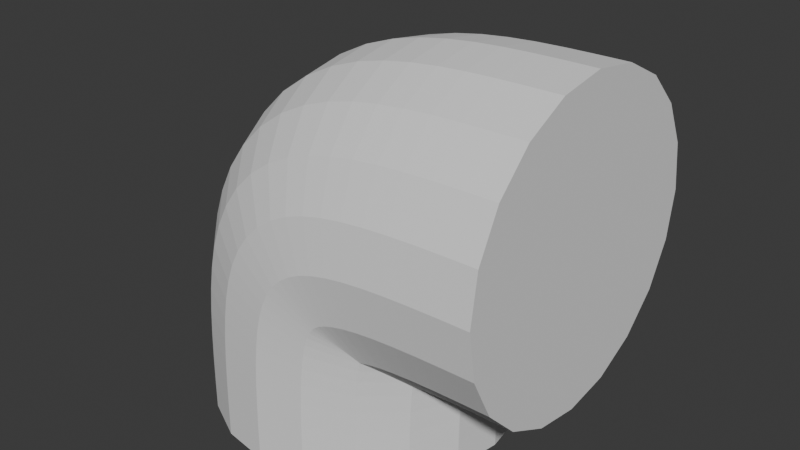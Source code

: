 # Source: elbow.blend  (saved by Blender 4.4.32; exported with 4.5.12 LTS)
import bpy
from mathutils import Matrix  # noqa: F401  (used for matrix-valued properties, if any)

bpy.ops.wm.read_factory_settings(use_empty=True)
scene = bpy.context.scene
scene.name = 'Scene'

# ---- world
world_world = bpy.data.worlds.new('World'); scene.world = world_world
world_world.use_nodes = True; world_world.node_tree.nodes.clear()
_N = world_world.node_tree.nodes; _L = world_world.node_tree.links
n0 = _N.new('ShaderNodeOutputWorld'); n0.name = 'World Output'; n0.location = (300, 300)
n1 = _N.new('ShaderNodeBackground'); n1.name = 'Background'; n1.location = (10, 300)
n1.inputs[0].default_value = (0.05088, 0.05088, 0.05088, 1.0)
_L.new(n1.outputs[0], n0.inputs[0])
n0.is_active_output = True
world_world.color = (0.05088, 0.05088, 0.05088)
world_world.sun_shadow_jitter_overblur = 0.0

# ---- meshes
me_cylinder_002 = bpy.data.meshes.new('Cylinder.002')
me_cylinder_002.from_pydata([(0.0, 0.15, -0.225), (0.04635, 0.1427, -0.225), (0.08817, 0.1214, -0.225), (0.1214, 0.08817, -0.225), (0.1427, 0.04635, -0.225), (0.15, 0.0, -0.225), (0.1427, -0.04635, -0.225), (0.1214, -0.08817, -0.225), (0.08817, -0.1214, -0.225), (0.04635, -0.1427, -0.225), (0.0, -0.15, -0.225), (-0.04635, -0.1427, -0.225), (-0.08817, -0.1214, -0.225), (-0.1214, -0.08817, -0.225), (-0.1427, -0.04635, -0.225), (-0.15, 0.0, -0.225), (-0.1427, 0.04635, -0.225), (-0.1214, 0.08817, -0.225), (-0.08817, 0.1214, -0.225), (-0.04635, 0.1427, -0.225), (0.225, 0.15, 0.0), (0.225, 0.1427, -0.04635), (0.225, 0.1214, -0.08817), (0.225, 0.08817, -0.1214), (0.225, 0.04635, -0.1427), (0.225, 0.0, -0.15), (0.225, -0.04635, -0.1427), (0.225, -0.08817, -0.1214), (0.225, -0.1214, -0.08817), (0.225, -0.1427, -0.04635), (0.225, -0.15, 0.0), (0.225, -0.1427, 0.04635), (0.225, -0.1214, 0.08817), (0.225, -0.08817, 0.1214), (0.225, -0.04635, 0.1427), (0.225, 0.0, 0.15), (0.225, 0.04635, 0.1427), (0.225, 0.08817, 0.1214), (0.225, 0.1214, 0.08817), (0.225, 0.1427, 0.04635), (0.0001077, 0.15, -0.196), (0.0005112, 0.15, -0.1697), (0.001331, 0.15, -0.1457), (0.002689, 0.15, -0.1242), (0.004704, 0.15, -0.1048), (0.007499, 0.15, -0.08762), (0.01119, 0.15, -0.07239), (0.01591, 0.15, -0.05901), (0.02176, 0.15, -0.04738), (0.02888, 0.15, -0.03738), (0.03738, 0.15, -0.02888), (0.04738, 0.15, -0.02176), (0.05901, 0.15, -0.01591), (0.07239, 0.15, -0.01119), (0.08762, 0.15, -0.007499), (0.1048, 0.15, -0.004704), (0.1242, 0.15, -0.002689), (0.1457, 0.15, -0.001331), (0.1697, 0.15, -0.0005111), (0.196, 0.15, -0.0001077), (-0.04624, 0.1427, -0.1956), (-0.04583, 0.1427, -0.1685), (-0.04497, 0.1427, -0.1435), (-0.0435, 0.1427, -0.1203), (-0.04124, 0.1427, -0.09873), (-0.03794, 0.1427, -0.07845), (-0.03325, 0.1427, -0.0592), (-0.02674, 0.1427, -0.04085), (-0.01794, 0.1427, -0.02346), (-0.006515, 0.1427, -0.007453), (0.007453, 0.1427, 0.006515), (0.02346, 0.1427, 0.01794), (0.04085, 0.1427, 0.02674), (0.0592, 0.1427, 0.03325), (0.07845, 0.1427, 0.03794), (0.09873, 0.1427, 0.04124), (0.1203, 0.1427, 0.0435), (0.1435, 0.1427, 0.04497), (0.1685, 0.1427, 0.04583), (0.1956, 0.1427, 0.04624), (-0.08806, 0.1214, -0.1952), (-0.08763, 0.1214, -0.1675), (-0.08673, 0.1214, -0.1415), (-0.08517, 0.1214, -0.1168), (-0.08269, 0.1214, -0.09321), (-0.07892, 0.1214, -0.07017), (-0.07333, 0.1214, -0.04731), (-0.06521, 0.1214, -0.02446), (-0.05375, 0.1214, -0.001869), (-0.03845, 0.1214, 0.01955), (-0.01955, 0.1214, 0.03845), (0.001869, 0.1214, 0.05375), (0.02446, 0.1214, 0.06521), (0.04731, 0.1214, 0.07333), (0.07017, 0.1214, 0.07892), (0.09321, 0.1214, 0.08269), (0.1168, 0.1214, 0.08517), (0.1415, 0.1214, 0.08673), (0.1675, 0.1214, 0.08763), (0.1952, 0.1214, 0.08806), (-0.1212, 0.08817, -0.1949), (-0.1208, 0.08817, -0.1666), (-0.1199, 0.08817, -0.1398), (-0.1182, 0.08817, -0.1141), (-0.1156, 0.08817, -0.08883), (-0.1115, 0.08817, -0.0636), (-0.1051, 0.08817, -0.03787), (-0.09574, 0.08817, -0.01145), (-0.08217, 0.08817, 0.01526), (-0.06379, 0.08817, 0.04097), (-0.04097, 0.08817, 0.06379), (-0.01526, 0.08817, 0.08217), (0.01145, 0.08817, 0.09574), (0.03787, 0.08817, 0.1051), (0.0636, 0.08817, 0.1115), (0.08883, 0.08817, 0.1156), (0.1141, 0.08817, 0.1182), (0.1398, 0.08817, 0.1199), (0.1666, 0.08817, 0.1208), (0.1949, 0.08817, 0.1212), (-0.1425, 0.04635, -0.1947), (-0.1421, 0.04635, -0.1661), (-0.1412, 0.04635, -0.1388), (-0.1395, 0.04635, -0.1123), (-0.1367, 0.04635, -0.08602), (-0.1323, 0.04635, -0.05938), (-0.1256, 0.04635, -0.03181), (-0.1153, 0.04635, -0.003101), (-0.1004, 0.04635, 0.02626), (-0.08006, 0.04635, 0.05473), (-0.05473, 0.04635, 0.08006), (-0.02626, 0.04635, 0.1004), (0.003101, 0.04635, 0.1153), (0.03181, 0.04635, 0.1256), (0.05938, 0.04635, 0.1323), (0.08602, 0.04635, 0.1367), (0.1123, 0.04635, 0.1395), (0.1388, 0.04635, 0.1412), (0.1661, 0.04635, 0.1421), (0.1947, 0.04635, 0.1425), (-0.1499, 3.405e-10, -0.1946), (-0.1494, 6.453e-10, -0.1659), (-0.1485, 9.125e-10, -0.1385), (-0.1468, 1.138e-09, -0.1117), (-0.144, 1.314e-09, -0.08505), (-0.1395, 1.429e-09, -0.05792), (-0.1326, 1.462e-09, -0.02973), (-0.1221, 1.394e-09, -0.0002238), (-0.1067, 1.208e-09, 0.03005), (-0.08566, 9.15e-10, 0.05947), (-0.05947, 5.593e-10, 0.08566), (-0.03005, 2.099e-10, 0.1067), (0.0002239, -7.52e-11, 0.1221), (0.02973, -2.708e-10, 0.1326), (0.05792, -3.797e-10, 0.1395), (0.08505, -4.174e-10, 0.144), (0.1117, -4.008e-10, 0.1468), (0.1385, -3.43e-10, 0.1485), (0.1659, -2.534e-10, 0.1494), (0.1946, -1.377e-10, 0.1499), (-0.1425, -0.04635, -0.1947), (-0.1421, -0.04635, -0.1661), (-0.1412, -0.04635, -0.1388), (-0.1395, -0.04635, -0.1123), (-0.1367, -0.04635, -0.08602), (-0.1323, -0.04635, -0.05938), (-0.1256, -0.04635, -0.03181), (-0.1153, -0.04635, -0.003101), (-0.1004, -0.04635, 0.02626), (-0.08006, -0.04635, 0.05473), (-0.05473, -0.04635, 0.08006), (-0.02626, -0.04635, 0.1004), (0.003101, -0.04635, 0.1153), (0.03181, -0.04635, 0.1256), (0.05938, -0.04635, 0.1323), (0.08602, -0.04635, 0.1367), (0.1123, -0.04635, 0.1395), (0.1388, -0.04635, 0.1412), (0.1661, -0.04635, 0.1421), (0.1947, -0.04635, 0.1425), (-0.1212, -0.08817, -0.1949), (-0.1208, -0.08817, -0.1666), (-0.1199, -0.08817, -0.1398), (-0.1182, -0.08817, -0.1141), (-0.1156, -0.08817, -0.08883), (-0.1115, -0.08817, -0.0636), (-0.1051, -0.08817, -0.03787), (-0.09574, -0.08817, -0.01145), (-0.08217, -0.08817, 0.01526), (-0.06379, -0.08817, 0.04097), (-0.04097, -0.08817, 0.06379), (-0.01526, -0.08817, 0.08217), (0.01145, -0.08817, 0.09574), (0.03787, -0.08817, 0.1051), (0.0636, -0.08817, 0.1115), (0.08883, -0.08817, 0.1156), (0.1141, -0.08817, 0.1182), (0.1398, -0.08817, 0.1199), (0.1666, -0.08817, 0.1208), (0.1949, -0.08817, 0.1212), (-0.08806, -0.1214, -0.1952), (-0.08763, -0.1214, -0.1675), (-0.08673, -0.1214, -0.1415), (-0.08517, -0.1214, -0.1168), (-0.08269, -0.1214, -0.09321), (-0.07892, -0.1214, -0.07017), (-0.07333, -0.1214, -0.04731), (-0.06521, -0.1214, -0.02446), (-0.05375, -0.1214, -0.001869), (-0.03845, -0.1214, 0.01955), (-0.01955, -0.1214, 0.03845), (0.001869, -0.1214, 0.05375), (0.02446, -0.1214, 0.06521), (0.04731, -0.1214, 0.07333), (0.07017, -0.1214, 0.07892), (0.09321, -0.1214, 0.08269), (0.1168, -0.1214, 0.08517), (0.1415, -0.1214, 0.08673), (0.1675, -0.1214, 0.08763), (0.1952, -0.1214, 0.08806), (-0.04624, -0.1427, -0.1956), (-0.04583, -0.1427, -0.1685), (-0.04497, -0.1427, -0.1435), (-0.0435, -0.1427, -0.1203), (-0.04124, -0.1427, -0.09873), (-0.03794, -0.1427, -0.07845), (-0.03325, -0.1427, -0.0592), (-0.02674, -0.1427, -0.04085), (-0.01794, -0.1427, -0.02346), (-0.006515, -0.1427, -0.007453), (0.007453, -0.1427, 0.006515), (0.02346, -0.1427, 0.01794), (0.04085, -0.1427, 0.02674), (0.0592, -0.1427, 0.03325), (0.07845, -0.1427, 0.03794), (0.09873, -0.1427, 0.04124), (0.1203, -0.1427, 0.0435), (0.1435, -0.1427, 0.04497), (0.1685, -0.1427, 0.04583), (0.1956, -0.1427, 0.04624), (0.0001077, -0.15, -0.196), (0.0005112, -0.15, -0.1697), (0.001331, -0.15, -0.1457), (0.002689, -0.15, -0.1242), (0.004704, -0.15, -0.1048), (0.007499, -0.15, -0.08762), (0.01119, -0.15, -0.07239), (0.01591, -0.15, -0.05901), (0.02176, -0.15, -0.04738), (0.02888, -0.15, -0.03738), (0.03738, -0.15, -0.02888), (0.04738, -0.15, -0.02176), (0.05901, -0.15, -0.01591), (0.07239, -0.15, -0.01119), (0.08762, -0.15, -0.007499), (0.1048, -0.15, -0.004704), (0.1242, -0.15, -0.002689), (0.1457, -0.15, -0.001331), (0.1697, -0.15, -0.0005111), (0.196, -0.15, -0.0001076), (0.04646, -0.1427, -0.1965), (0.04685, -0.1427, -0.1708), (0.04763, -0.1427, -0.148), (0.04888, -0.1427, -0.128), (0.05065, -0.1427, -0.111), (0.05293, -0.1427, -0.0968), (0.05563, -0.1427, -0.08557), (0.05855, -0.1427, -0.07718), (0.06146, -0.1427, -0.07131), (0.06428, -0.1427, -0.06731), (0.06731, -0.1427, -0.06428), (0.07131, -0.1427, -0.06146), (0.07718, -0.1427, -0.05855), (0.08557, -0.1427, -0.05563), (0.0968, -0.1427, -0.05293), (0.111, -0.1427, -0.05065), (0.128, -0.1427, -0.04888), (0.148, -0.1427, -0.04763), (0.1708, -0.1427, -0.04685), (0.1965, -0.1427, -0.04646), (0.08827, -0.1214, -0.1969), (0.08865, -0.1214, -0.1718), (0.0894, -0.1214, -0.15), (0.09055, -0.1214, -0.1315), (0.0921, -0.1214, -0.1165), (0.09392, -0.1214, -0.1051), (0.09572, -0.1214, -0.09746), (0.09702, -0.1214, -0.09357), (0.09727, -0.1214, -0.0929), (0.09621, -0.1214, -0.09431), (0.09431, -0.1214, -0.09621), (0.0929, -0.1214, -0.09727), (0.09357, -0.1214, -0.09702), (0.09746, -0.1214, -0.09572), (0.1051, -0.1214, -0.09392), (0.1165, -0.1214, -0.0921), (0.1315, -0.1214, -0.09055), (0.15, -0.1214, -0.08939), (0.1718, -0.1214, -0.08865), (0.1969, -0.1214, -0.08827), (0.1215, -0.08817, -0.1972), (0.1218, -0.08817, -0.1727), (0.1225, -0.08817, -0.1516), (0.1236, -0.08817, -0.1343), (0.125, -0.08817, -0.1209), (0.1264, -0.08817, -0.1117), (0.1275, -0.08817, -0.1069), (0.1276, -0.08817, -0.1066), (0.1257, -0.08817, -0.11), (0.1215, -0.08817, -0.1157), (0.1157, -0.08817, -0.1215), (0.11, -0.08817, -0.1257), (0.1066, -0.08817, -0.1276), (0.1069, -0.08817, -0.1275), (0.1117, -0.08817, -0.1264), (0.1209, -0.08817, -0.125), (0.1343, -0.08817, -0.1236), (0.1516, -0.08817, -0.1225), (0.1727, -0.08817, -0.1218), (0.1972, -0.08817, -0.1215), (0.1428, -0.04635, -0.1974), (0.1431, -0.04635, -0.1732), (0.1438, -0.04635, -0.1527), (0.1449, -0.04635, -0.1361), (0.1461, -0.04635, -0.1237), (0.1473, -0.04635, -0.1159), (0.148, -0.04635, -0.113), (0.1472, -0.04635, -0.1149), (0.1439, -0.04635, -0.121), (0.1378, -0.04635, -0.1295), (0.1295, -0.04635, -0.1378), (0.121, -0.04635, -0.1439), (0.1149, -0.04635, -0.1472), (0.113, -0.04635, -0.148), (0.1159, -0.04635, -0.1473), (0.1237, -0.04635, -0.1461), (0.1361, -0.04635, -0.1449), (0.1527, -0.04635, -0.1438), (0.1732, -0.04635, -0.1431), (0.1974, -0.04635, -0.1428), (0.1501, 3.585e-12, -0.1975), (0.1505, -2.162e-11, -0.1734), (0.1512, -6.913e-11, -0.153), (0.1522, -1.301e-10, -0.1367), (0.1534, -1.92e-10, -0.1246), (0.1545, -2.372e-10, -0.1173), (0.155, -2.427e-10, -0.115), (0.1539, -1.822e-10, -0.1178), (0.1502, -3.585e-11, -0.1248), (0.1434, 1.918e-10, -0.1342), (0.1342, 4.601e-10, -0.1434), (0.1248, 7.053e-10, -0.1502), (0.1178, 8.74e-10, -0.1539), (0.115, 9.457e-10, -0.155), (0.1173, 9.28e-10, -0.1545), (0.1246, 8.413e-10, -0.1534), (0.1367, 7.071e-10, -0.1522), (0.153, 5.434e-10, -0.1512), (0.1734, 3.643e-10, -0.1505), (0.1975, 1.802e-10, -0.1501), (0.1428, 0.04635, -0.1974), (0.1431, 0.04635, -0.1732), (0.1438, 0.04635, -0.1527), (0.1449, 0.04635, -0.1361), (0.1461, 0.04635, -0.1237), (0.1473, 0.04635, -0.1159), (0.148, 0.04635, -0.113), (0.1472, 0.04635, -0.1149), (0.1439, 0.04635, -0.121), (0.1378, 0.04635, -0.1295), (0.1295, 0.04635, -0.1378), (0.121, 0.04635, -0.1439), (0.1149, 0.04635, -0.1472), (0.113, 0.04635, -0.148), (0.1159, 0.04635, -0.1473), (0.1237, 0.04635, -0.1461), (0.1361, 0.04635, -0.1449), (0.1527, 0.04635, -0.1438), (0.1732, 0.04635, -0.1431), (0.1974, 0.04635, -0.1428), (0.1215, 0.08817, -0.1972), (0.1218, 0.08817, -0.1727), (0.1225, 0.08817, -0.1516), (0.1236, 0.08817, -0.1343), (0.125, 0.08817, -0.1209), (0.1264, 0.08817, -0.1117), (0.1275, 0.08817, -0.1069), (0.1276, 0.08817, -0.1066), (0.1257, 0.08817, -0.11), (0.1215, 0.08817, -0.1157), (0.1157, 0.08817, -0.1215), (0.11, 0.08817, -0.1257), (0.1066, 0.08817, -0.1276), (0.1069, 0.08817, -0.1275), (0.1117, 0.08817, -0.1264), (0.1209, 0.08817, -0.125), (0.1343, 0.08817, -0.1236), (0.1516, 0.08817, -0.1225), (0.1727, 0.08817, -0.1218), (0.1972, 0.08817, -0.1215), (0.08827, 0.1214, -0.1969), (0.08865, 0.1214, -0.1718), (0.0894, 0.1214, -0.15), (0.09055, 0.1214, -0.1315), (0.0921, 0.1214, -0.1165), (0.09392, 0.1214, -0.1051), (0.09572, 0.1214, -0.09746), (0.09702, 0.1214, -0.09357), (0.09727, 0.1214, -0.0929), (0.09621, 0.1214, -0.09431), (0.09431, 0.1214, -0.09621), (0.0929, 0.1214, -0.09727), (0.09357, 0.1214, -0.09702), (0.09746, 0.1214, -0.09572), (0.1051, 0.1214, -0.09392), (0.1165, 0.1214, -0.0921), (0.1315, 0.1214, -0.09055), (0.15, 0.1214, -0.0894), (0.1718, 0.1214, -0.08865), (0.1969, 0.1214, -0.08827), (0.1965, 0.1427, -0.04646), (0.1708, 0.1427, -0.04685), (0.148, 0.1427, -0.04763), (0.128, 0.1427, -0.04888), (0.111, 0.1427, -0.05065), (0.0968, 0.1427, -0.05293), (0.08557, 0.1427, -0.05563), (0.07718, 0.1427, -0.05855), (0.07131, 0.1427, -0.06146), (0.06731, 0.1427, -0.06428), (0.06428, 0.1427, -0.06731), (0.06146, 0.1427, -0.07131), (0.05855, 0.1427, -0.07718), (0.05563, 0.1427, -0.08557), (0.05293, 0.1427, -0.0968), (0.05065, 0.1427, -0.111), (0.04888, 0.1427, -0.128), (0.04763, 0.1427, -0.148), (0.04685, 0.1427, -0.1708), (0.04646, 0.1427, -0.1965)], [], [(21, 20, 39, 38, 37, 36, 35, 34, 33, 32, 31, 30, 29, 28, 27, 26, 25, 24, 23, 22), (22, 23, 399, 419), (21, 22, 419, 420), (23, 24, 379, 399), (24, 25, 359, 379), (25, 26, 339, 359), (26, 27, 319, 339), (27, 28, 299, 319), (28, 29, 279, 299), (29, 30, 259, 279), (30, 31, 239, 259), (31, 32, 219, 239), (32, 33, 199, 219), (33, 34, 179, 199), (34, 35, 159, 179), (35, 36, 139, 159), (36, 37, 119, 139), (37, 38, 99, 119), (38, 39, 79, 99), (39, 20, 59, 79), (20, 21, 420, 59), (79, 59, 58, 78), (78, 58, 57, 77), (77, 57, 56, 76), (76, 56, 55, 75), (75, 55, 54, 74), (74, 54, 53, 73), (73, 53, 52, 72), (72, 52, 51, 71), (71, 51, 50, 70), (70, 50, 49, 69), (69, 49, 48, 68), (68, 48, 47, 67), (67, 47, 46, 66), (66, 46, 45, 65), (65, 45, 44, 64), (64, 44, 43, 63), (63, 43, 42, 62), (62, 42, 41, 61), (61, 41, 40, 60), (60, 40, 0, 19), (99, 79, 78, 98), (98, 78, 77, 97), (97, 77, 76, 96), (96, 76, 75, 95), (95, 75, 74, 94), (94, 74, 73, 93), (93, 73, 72, 92), (92, 72, 71, 91), (91, 71, 70, 90), (90, 70, 69, 89), (89, 69, 68, 88), (88, 68, 67, 87), (87, 67, 66, 86), (86, 66, 65, 85), (85, 65, 64, 84), (84, 64, 63, 83), (83, 63, 62, 82), (82, 62, 61, 81), (81, 61, 60, 80), (80, 60, 19, 18), (119, 99, 98, 118), (118, 98, 97, 117), (117, 97, 96, 116), (116, 96, 95, 115), (115, 95, 94, 114), (114, 94, 93, 113), (113, 93, 92, 112), (112, 92, 91, 111), (111, 91, 90, 110), (110, 90, 89, 109), (109, 89, 88, 108), (108, 88, 87, 107), (107, 87, 86, 106), (106, 86, 85, 105), (105, 85, 84, 104), (104, 84, 83, 103), (103, 83, 82, 102), (102, 82, 81, 101), (101, 81, 80, 100), (100, 80, 18, 17), (139, 119, 118, 138), (138, 118, 117, 137), (137, 117, 116, 136), (136, 116, 115, 135), (135, 115, 114, 134), (134, 114, 113, 133), (133, 113, 112, 132), (132, 112, 111, 131), (131, 111, 110, 130), (130, 110, 109, 129), (129, 109, 108, 128), (128, 108, 107, 127), (127, 107, 106, 126), (126, 106, 105, 125), (125, 105, 104, 124), (124, 104, 103, 123), (123, 103, 102, 122), (122, 102, 101, 121), (121, 101, 100, 120), (120, 100, 17, 16), (159, 139, 138, 158), (158, 138, 137, 157), (157, 137, 136, 156), (156, 136, 135, 155), (155, 135, 134, 154), (154, 134, 133, 153), (153, 133, 132, 152), (152, 132, 131, 151), (151, 131, 130, 150), (150, 130, 129, 149), (149, 129, 128, 148), (148, 128, 127, 147), (147, 127, 126, 146), (146, 126, 125, 145), (145, 125, 124, 144), (144, 124, 123, 143), (143, 123, 122, 142), (142, 122, 121, 141), (141, 121, 120, 140), (140, 120, 16, 15), (179, 159, 158, 178), (178, 158, 157, 177), (177, 157, 156, 176), (176, 156, 155, 175), (175, 155, 154, 174), (174, 154, 153, 173), (173, 153, 152, 172), (172, 152, 151, 171), (171, 151, 150, 170), (170, 150, 149, 169), (169, 149, 148, 168), (168, 148, 147, 167), (167, 147, 146, 166), (166, 146, 145, 165), (165, 145, 144, 164), (164, 144, 143, 163), (163, 143, 142, 162), (162, 142, 141, 161), (161, 141, 140, 160), (160, 140, 15, 14), (199, 179, 178, 198), (198, 178, 177, 197), (197, 177, 176, 196), (196, 176, 175, 195), (195, 175, 174, 194), (194, 174, 173, 193), (193, 173, 172, 192), (192, 172, 171, 191), (191, 171, 170, 190), (190, 170, 169, 189), (189, 169, 168, 188), (188, 168, 167, 187), (187, 167, 166, 186), (186, 166, 165, 185), (185, 165, 164, 184), (184, 164, 163, 183), (183, 163, 162, 182), (182, 162, 161, 181), (181, 161, 160, 180), (180, 160, 14, 13), (219, 199, 198, 218), (218, 198, 197, 217), (217, 197, 196, 216), (216, 196, 195, 215), (215, 195, 194, 214), (214, 194, 193, 213), (213, 193, 192, 212), (212, 192, 191, 211), (211, 191, 190, 210), (210, 190, 189, 209), (209, 189, 188, 208), (208, 188, 187, 207), (207, 187, 186, 206), (206, 186, 185, 205), (205, 185, 184, 204), (204, 184, 183, 203), (203, 183, 182, 202), (202, 182, 181, 201), (201, 181, 180, 200), (200, 180, 13, 12), (239, 219, 218, 238), (238, 218, 217, 237), (237, 217, 216, 236), (236, 216, 215, 235), (235, 215, 214, 234), (234, 214, 213, 233), (233, 213, 212, 232), (232, 212, 211, 231), (231, 211, 210, 230), (230, 210, 209, 229), (229, 209, 208, 228), (228, 208, 207, 227), (227, 207, 206, 226), (226, 206, 205, 225), (225, 205, 204, 224), (224, 204, 203, 223), (223, 203, 202, 222), (222, 202, 201, 221), (221, 201, 200, 220), (220, 200, 12, 11), (259, 239, 238, 258), (258, 238, 237, 257), (257, 237, 236, 256), (256, 236, 235, 255), (255, 235, 234, 254), (254, 234, 233, 253), (253, 233, 232, 252), (252, 232, 231, 251), (251, 231, 230, 250), (250, 230, 229, 249), (249, 229, 228, 248), (248, 228, 227, 247), (247, 227, 226, 246), (246, 226, 225, 245), (245, 225, 224, 244), (244, 224, 223, 243), (243, 223, 222, 242), (242, 222, 221, 241), (241, 221, 220, 240), (240, 220, 11, 10), (279, 259, 258, 278), (278, 258, 257, 277), (277, 257, 256, 276), (276, 256, 255, 275), (275, 255, 254, 274), (274, 254, 253, 273), (273, 253, 252, 272), (272, 252, 251, 271), (271, 251, 250, 270), (270, 250, 249, 269), (269, 249, 248, 268), (268, 248, 247, 267), (267, 247, 246, 266), (266, 246, 245, 265), (265, 245, 244, 264), (264, 244, 243, 263), (263, 243, 242, 262), (262, 242, 241, 261), (261, 241, 240, 260), (260, 240, 10, 9), (299, 279, 278, 298), (298, 278, 277, 297), (297, 277, 276, 296), (296, 276, 275, 295), (295, 275, 274, 294), (294, 274, 273, 293), (293, 273, 272, 292), (292, 272, 271, 291), (291, 271, 270, 290), (290, 270, 269, 289), (289, 269, 268, 288), (288, 268, 267, 287), (287, 267, 266, 286), (286, 266, 265, 285), (285, 265, 264, 284), (284, 264, 263, 283), (283, 263, 262, 282), (282, 262, 261, 281), (281, 261, 260, 280), (280, 260, 9, 8), (319, 299, 298, 318), (318, 298, 297, 317), (317, 297, 296, 316), (316, 296, 295, 315), (315, 295, 294, 314), (314, 294, 293, 313), (313, 293, 292, 312), (312, 292, 291, 311), (311, 291, 290, 310), (310, 290, 289, 309), (309, 289, 288, 308), (308, 288, 287, 307), (307, 287, 286, 306), (306, 286, 285, 305), (305, 285, 284, 304), (304, 284, 283, 303), (303, 283, 282, 302), (302, 282, 281, 301), (301, 281, 280, 300), (300, 280, 8, 7), (339, 319, 318, 338), (338, 318, 317, 337), (337, 317, 316, 336), (336, 316, 315, 335), (335, 315, 314, 334), (334, 314, 313, 333), (333, 313, 312, 332), (332, 312, 311, 331), (331, 311, 310, 330), (330, 310, 309, 329), (329, 309, 308, 328), (328, 308, 307, 327), (327, 307, 306, 326), (326, 306, 305, 325), (325, 305, 304, 324), (324, 304, 303, 323), (323, 303, 302, 322), (322, 302, 301, 321), (321, 301, 300, 320), (320, 300, 7, 6), (359, 339, 338, 358), (358, 338, 337, 357), (357, 337, 336, 356), (356, 336, 335, 355), (355, 335, 334, 354), (354, 334, 333, 353), (353, 333, 332, 352), (352, 332, 331, 351), (351, 331, 330, 350), (350, 330, 329, 349), (349, 329, 328, 348), (348, 328, 327, 347), (347, 327, 326, 346), (346, 326, 325, 345), (345, 325, 324, 344), (344, 324, 323, 343), (343, 323, 322, 342), (342, 322, 321, 341), (341, 321, 320, 340), (340, 320, 6, 5), (379, 359, 358, 378), (378, 358, 357, 377), (377, 357, 356, 376), (376, 356, 355, 375), (375, 355, 354, 374), (374, 354, 353, 373), (373, 353, 352, 372), (372, 352, 351, 371), (371, 351, 350, 370), (370, 350, 349, 369), (369, 349, 348, 368), (368, 348, 347, 367), (367, 347, 346, 366), (366, 346, 345, 365), (365, 345, 344, 364), (364, 344, 343, 363), (363, 343, 342, 362), (362, 342, 341, 361), (361, 341, 340, 360), (360, 340, 5, 4), (399, 379, 378, 398), (398, 378, 377, 397), (397, 377, 376, 396), (396, 376, 375, 395), (395, 375, 374, 394), (394, 374, 373, 393), (393, 373, 372, 392), (392, 372, 371, 391), (391, 371, 370, 390), (390, 370, 369, 389), (389, 369, 368, 388), (388, 368, 367, 387), (387, 367, 366, 386), (386, 366, 365, 385), (385, 365, 364, 384), (384, 364, 363, 383), (383, 363, 362, 382), (382, 362, 361, 381), (381, 361, 360, 380), (380, 360, 4, 3), (419, 399, 398, 418), (418, 398, 397, 417), (417, 397, 396, 416), (416, 396, 395, 415), (415, 395, 394, 414), (414, 394, 393, 413), (413, 393, 392, 412), (412, 392, 391, 411), (411, 391, 390, 410), (410, 390, 389, 409), (409, 389, 388, 408), (408, 388, 387, 407), (407, 387, 386, 406), (406, 386, 385, 405), (405, 385, 384, 404), (404, 384, 383, 403), (403, 383, 382, 402), (402, 382, 381, 401), (401, 381, 380, 400), (400, 380, 3, 2), (420, 419, 418, 421), (421, 418, 417, 422), (422, 417, 416, 423), (423, 416, 415, 424), (424, 415, 414, 425), (425, 414, 413, 426), (426, 413, 412, 427), (427, 412, 411, 428), (428, 411, 410, 429), (429, 410, 409, 430), (430, 409, 408, 431), (431, 408, 407, 432), (432, 407, 406, 433), (433, 406, 405, 434), (434, 405, 404, 435), (435, 404, 403, 436), (436, 403, 402, 437), (437, 402, 401, 438), (438, 401, 400, 439), (439, 400, 2, 1), (59, 420, 421, 58), (58, 421, 422, 57), (57, 422, 423, 56), (56, 423, 424, 55), (55, 424, 425, 54), (54, 425, 426, 53), (53, 426, 427, 52), (52, 427, 428, 51), (51, 428, 429, 50), (50, 429, 430, 49), (49, 430, 431, 48), (48, 431, 432, 47), (47, 432, 433, 46), (46, 433, 434, 45), (45, 434, 435, 44), (44, 435, 436, 43), (43, 436, 437, 42), (42, 437, 438, 41), (41, 438, 439, 40), (40, 439, 1, 0), (0, 1, 2, 3, 4, 5, 6, 7, 8, 9, 10, 11, 12, 13, 14, 15, 16, 17, 18, 19)])
_uv = me_cylinder_002.uv_layers.new(name='UVMap')
_uv.uv.foreach_set('vector', [0.95, 0.5, -1.565e-07, 0.5, 0.05, 0.5, 0.1, 0.5, 0.15, 0.5, 0.2, 0.5, 0.25, 0.5, 0.3, 0.5, 0.35, 0.5, 0.4, 0.5, 0.45, 0.5, 0.5, 0.5, 0.55, 0.5, 0.6, 0.5, 0.65, 0.5, 0.7, 0.5, 0.75, 0.5, 0.8, 0.5, 0.85, 0.5, 0.9, 0.5, 0.9, 0.5, 0.85, 0.5, 0.85, 0.5238, 0.9, 0.5238, 0.95, 0.5, 0.9, 0.5, 0.9, 0.5238, 0.95, 0.5238, 0.85, 0.5, 0.8, 0.5, 0.8, 0.5238, 0.85, 0.5238, 0.8, 0.5, 0.75, 0.5, 0.75, 0.5238, 0.8, 0.5238, 0.75, 0.5, 0.7, 0.5, 0.7, 0.5238, 0.75, 0.5238, 0.7, 0.5, 0.65, 0.5, 0.65, 0.5238, 0.7, 0.5238, 0.65, 0.5, 0.6, 0.5, 0.6, 0.5238, 0.65, 0.5238, 0.6, 0.5, 0.55, 0.5, 0.55, 0.5238, 0.6, 0.5238, 0.55, 0.5, 0.5, 0.5, 0.5, 0.5238, 0.55, 0.5238, 0.5, 0.5, 0.45, 0.5, 0.45, 0.5238, 0.5, 0.5238, 0.45, 0.5, 0.4, 0.5, 0.4, 0.5238, 0.45, 0.5238, 0.4, 0.5, 0.35, 0.5, 0.35, 0.5238, 0.4, 0.5238, 0.35, 0.5, 0.3, 0.5, 0.3, 0.5238, 0.35, 0.5238, 0.3, 0.5, 0.25, 0.5, 0.25, 0.5238, 0.3, 0.5238, 0.25, 0.5, 0.2, 0.5, 0.2, 0.5238, 0.25, 0.5238, 0.2, 0.5, 0.15, 0.5, 0.15, 0.5238, 0.2, 0.5238, 0.15, 0.5, 0.1, 0.5, 0.1, 0.5238, 0.15, 0.5238, 0.1, 0.5, 0.05, 0.5, 0.05, 0.5238, 0.1, 0.5238, 0.05, 0.5, -1.565e-07, 0.5, -1.565e-07, 0.5238, 0.05, 0.5238, 1.0, 0.5, 0.95, 0.5, 0.95, 0.5238, 1.0, 0.5238, 0.05, 0.5238, -1.565e-07, 0.5238, -1.565e-07, 0.5476, 0.05, 0.5476, 0.05, 0.5476, -1.565e-07, 0.5476, -1.565e-07, 0.5714, 0.05, 0.5714, 0.05, 0.5714, -1.565e-07, 0.5714, -1.565e-07, 0.5952, 0.05, 0.5952, 0.05, 0.5952, -1.565e-07, 0.5952, -1.565e-07, 0.619, 0.05, 0.619, 0.05, 0.619, -1.565e-07, 0.619, -1.565e-07, 0.6429, 0.05, 0.6429, 0.05, 0.6429, -1.565e-07, 0.6429, -1.565e-07, 0.6667, 0.05, 0.6667, 0.05, 0.6667, -1.565e-07, 0.6667, -1.565e-07, 0.6905, 0.05, 0.6905, 0.05, 0.6905, -1.565e-07, 0.6905, -1.565e-07, 0.7143, 0.05, 0.7143, 0.05, 0.7143, -1.565e-07, 0.7143, -1.565e-07, 0.7381, 0.05, 0.7381, 0.05, 0.7381, -1.565e-07, 0.7381, -1.565e-07, 0.7619, 0.05, 0.7619, 0.05, 0.7619, -1.565e-07, 0.7619, -1.565e-07, 0.7857, 0.05, 0.7857, 0.05, 0.7857, -1.565e-07, 0.7857, -1.565e-07, 0.8095, 0.05, 0.8095, 0.05, 0.8095, -1.565e-07, 0.8095, -1.565e-07, 0.8333, 0.05, 0.8333, 0.05, 0.8333, -1.565e-07, 0.8333, -1.565e-07, 0.8571, 0.05, 0.8571, 0.05, 0.8571, -1.565e-07, 0.8571, -1.565e-07, 0.881, 0.05, 0.881, 0.05, 0.881, -1.565e-07, 0.881, -1.565e-07, 0.9048, 0.05, 0.9048, 0.05, 0.9048, -1.565e-07, 0.9048, -1.565e-07, 0.9286, 0.05, 0.9286, 0.05, 0.9286, -1.565e-07, 0.9286, -1.565e-07, 0.9524, 0.05, 0.9524, 0.05, 0.9524, -1.565e-07, 0.9524, -1.565e-07, 0.9762, 0.05, 0.9762, 0.05, 0.9762, -1.565e-07, 0.9762, -1.565e-07, 1.0, 0.05, 1.0, 0.1, 0.5238, 0.05, 0.5238, 0.05, 0.5476, 0.1, 0.5476, 0.1, 0.5476, 0.05, 0.5476, 0.05, 0.5714, 0.1, 0.5714, 0.1, 0.5714, 0.05, 0.5714, 0.05, 0.5952, 0.1, 0.5952, 0.1, 0.5952, 0.05, 0.5952, 0.05, 0.619, 0.1, 0.619, 0.1, 0.619, 0.05, 0.619, 0.05, 0.6429, 0.1, 0.6429, 0.1, 0.6429, 0.05, 0.6429, 0.05, 0.6667, 0.1, 0.6667, 0.1, 0.6667, 0.05, 0.6667, 0.05, 0.6905, 0.1, 0.6905, 0.1, 0.6905, 0.05, 0.6905, 0.05, 0.7143, 0.1, 0.7143, 0.1, 0.7143, 0.05, 0.7143, 0.05, 0.7381, 0.1, 0.7381, 0.1, 0.7381, 0.05, 0.7381, 0.05, 0.7619, 0.1, 0.7619, 0.1, 0.7619, 0.05, 0.7619, 0.05, 0.7857, 0.1, 0.7857, 0.1, 0.7857, 0.05, 0.7857, 0.05, 0.8095, 0.1, 0.8095, 0.1, 0.8095, 0.05, 0.8095, 0.05, 0.8333, 0.1, 0.8333, 0.1, 0.8333, 0.05, 0.8333, 0.05, 0.8571, 0.1, 0.8571, 0.1, 0.8571, 0.05, 0.8571, 0.05, 0.881, 0.1, 0.881, 0.1, 0.881, 0.05, 0.881, 0.05, 0.9048, 0.1, 0.9048, 0.1, 0.9048, 0.05, 0.9048, 0.05, 0.9286, 0.1, 0.9286, 0.1, 0.9286, 0.05, 0.9286, 0.05, 0.9524, 0.1, 0.9524, 0.1, 0.9524, 0.05, 0.9524, 0.05, 0.9762, 0.1, 0.9762, 0.1, 0.9762, 0.05, 0.9762, 0.05, 1.0, 0.1, 1.0, 0.15, 0.5238, 0.1, 0.5238, 0.1, 0.5476, 0.15, 0.5476, 0.15, 0.5476, 0.1, 0.5476, 0.1, 0.5714, 0.15, 0.5714, 0.15, 0.5714, 0.1, 0.5714, 0.1, 0.5952, 0.15, 0.5952, 0.15, 0.5952, 0.1, 0.5952, 0.1, 0.619, 0.15, 0.619, 0.15, 0.619, 0.1, 0.619, 0.1, 0.6429, 0.15, 0.6429, 0.15, 0.6429, 0.1, 0.6429, 0.1, 0.6667, 0.15, 0.6667, 0.15, 0.6667, 0.1, 0.6667, 0.1, 0.6905, 0.15, 0.6905, 0.15, 0.6905, 0.1, 0.6905, 0.1, 0.7143, 0.15, 0.7143, 0.15, 0.7143, 0.1, 0.7143, 0.1, 0.7381, 0.15, 0.7381, 0.15, 0.7381, 0.1, 0.7381, 0.1, 0.7619, 0.15, 0.7619, 0.15, 0.7619, 0.1, 0.7619, 0.1, 0.7857, 0.15, 0.7857, 0.15, 0.7857, 0.1, 0.7857, 0.1, 0.8095, 0.15, 0.8095, 0.15, 0.8095, 0.1, 0.8095, 0.1, 0.8333, 0.15, 0.8333, 0.15, 0.8333, 0.1, 0.8333, 0.1, 0.8571, 0.15, 0.8571, 0.15, 0.8571, 0.1, 0.8571, 0.1, 0.881, 0.15, 0.881, 0.15, 0.881, 0.1, 0.881, 0.1, 0.9048, 0.15, 0.9048, 0.15, 0.9048, 0.1, 0.9048, 0.1, 0.9286, 0.15, 0.9286, 0.15, 0.9286, 0.1, 0.9286, 0.1, 0.9524, 0.15, 0.9524, 0.15, 0.9524, 0.1, 0.9524, 0.1, 0.9762, 0.15, 0.9762, 0.15, 0.9762, 0.1, 0.9762, 0.1, 1.0, 0.15, 1.0, 0.2, 0.5238, 0.15, 0.5238, 0.15, 0.5476, 0.2, 0.5476, 0.2, 0.5476, 0.15, 0.5476, 0.15, 0.5714, 0.2, 0.5714, 0.2, 0.5714, 0.15, 0.5714, 0.15, 0.5952, 0.2, 0.5952, 0.2, 0.5952, 0.15, 0.5952, 0.15, 0.619, 0.2, 0.619, 0.2, 0.619, 0.15, 0.619, 0.15, 0.6429, 0.2, 0.6429, 0.2, 0.6429, 0.15, 0.6429, 0.15, 0.6667, 0.2, 0.6667, 0.2, 0.6667, 0.15, 0.6667, 0.15, 0.6905, 0.2, 0.6905, 0.2, 0.6905, 0.15, 0.6905, 0.15, 0.7143, 0.2, 0.7143, 0.2, 0.7143, 0.15, 0.7143, 0.15, 0.7381, 0.2, 0.7381, 0.2, 0.7381, 0.15, 0.7381, 0.15, 0.7619, 0.2, 0.7619, 0.2, 0.7619, 0.15, 0.7619, 0.15, 0.7857, 0.2, 0.7857, 0.2, 0.7857, 0.15, 0.7857, 0.15, 0.8095, 0.2, 0.8095, 0.2, 0.8095, 0.15, 0.8095, 0.15, 0.8333, 0.2, 0.8333, 0.2, 0.8333, 0.15, 0.8333, 0.15, 0.8571, 0.2, 0.8571, 0.2, 0.8571, 0.15, 0.8571, 0.15, 0.881, 0.2, 0.881, 0.2, 0.881, 0.15, 0.881, 0.15, 0.9048, 0.2, 0.9048, 0.2, 0.9048, 0.15, 0.9048, 0.15, 0.9286, 0.2, 0.9286, 0.2, 0.9286, 0.15, 0.9286, 0.15, 0.9524, 0.2, 0.9524, 0.2, 0.9524, 0.15, 0.9524, 0.15, 0.9762, 0.2, 0.9762, 0.2, 0.9762, 0.15, 0.9762, 0.15, 1.0, 0.2, 1.0, 0.25, 0.5238, 0.2, 0.5238, 0.2, 0.5476, 0.25, 0.5476, 0.25, 0.5476, 0.2, 0.5476, 0.2, 0.5714, 0.25, 0.5714, 0.25, 0.5714, 0.2, 0.5714, 0.2, 0.5952, 0.25, 0.5952, 0.25, 0.5952, 0.2, 0.5952, 0.2, 0.619, 0.25, 0.619, 0.25, 0.619, 0.2, 0.619, 0.2, 0.6429, 0.25, 0.6429, 0.25, 0.6429, 0.2, 0.6429, 0.2, 0.6667, 0.25, 0.6667, 0.25, 0.6667, 0.2, 0.6667, 0.2, 0.6905, 0.25, 0.6905, 0.25, 0.6905, 0.2, 0.6905, 0.2, 0.7143, 0.25, 0.7143, 0.25, 0.7143, 0.2, 0.7143, 0.2, 0.7381, 0.25, 0.7381, 0.25, 0.7381, 0.2, 0.7381, 0.2, 0.7619, 0.25, 0.7619, 0.25, 0.7619, 0.2, 0.7619, 0.2, 0.7857, 0.25, 0.7857, 0.25, 0.7857, 0.2, 0.7857, 0.2, 0.8095, 0.25, 0.8095, 0.25, 0.8095, 0.2, 0.8095, 0.2, 0.8333, 0.25, 0.8333, 0.25, 0.8333, 0.2, 0.8333, 0.2, 0.8571, 0.25, 0.8571, 0.25, 0.8571, 0.2, 0.8571, 0.2, 0.881, 0.25, 0.881, 0.25, 0.881, 0.2, 0.881, 0.2, 0.9048, 0.25, 0.9048, 0.25, 0.9048, 0.2, 0.9048, 0.2, 0.9286, 0.25, 0.9286, 0.25, 0.9286, 0.2, 0.9286, 0.2, 0.9524, 0.25, 0.9524, 0.25, 0.9524, 0.2, 0.9524, 0.2, 0.9762, 0.25, 0.9762, 0.25, 0.9762, 0.2, 0.9762, 0.2, 1.0, 0.25, 1.0, 0.3, 0.5238, 0.25, 0.5238, 0.25, 0.5476, 0.3, 0.5476, 0.3, 0.5476, 0.25, 0.5476, 0.25, 0.5714, 0.3, 0.5714, 0.3, 0.5714, 0.25, 0.5714, 0.25, 0.5952, 0.3, 0.5952, 0.3, 0.5952, 0.25, 0.5952, 0.25, 0.619, 0.3, 0.619, 0.3, 0.619, 0.25, 0.619, 0.25, 0.6429, 0.3, 0.6429, 0.3, 0.6429, 0.25, 0.6429, 0.25, 0.6667, 0.3, 0.6667, 0.3, 0.6667, 0.25, 0.6667, 0.25, 0.6905, 0.3, 0.6905, 0.3, 0.6905, 0.25, 0.6905, 0.25, 0.7143, 0.3, 0.7143, 0.3, 0.7143, 0.25, 0.7143, 0.25, 0.7381, 0.3, 0.7381, 0.3, 0.7381, 0.25, 0.7381, 0.25, 0.7619, 0.3, 0.7619, 0.3, 0.7619, 0.25, 0.7619, 0.25, 0.7857, 0.3, 0.7857, 0.3, 0.7857, 0.25, 0.7857, 0.25, 0.8095, 0.3, 0.8095, 0.3, 0.8095, 0.25, 0.8095, 0.25, 0.8333, 0.3, 0.8333, 0.3, 0.8333, 0.25, 0.8333, 0.25, 0.8571, 0.3, 0.8571, 0.3, 0.8571, 0.25, 0.8571, 0.25, 0.881, 0.3, 0.881, 0.3, 0.881, 0.25, 0.881, 0.25, 0.9048, 0.3, 0.9048, 0.3, 0.9048, 0.25, 0.9048, 0.25, 0.9286, 0.3, 0.9286, 0.3, 0.9286, 0.25, 0.9286, 0.25, 0.9524, 0.3, 0.9524, 0.3, 0.9524, 0.25, 0.9524, 0.25, 0.9762, 0.3, 0.9762, 0.3, 0.9762, 0.25, 0.9762, 0.25, 1.0, 0.3, 1.0, 0.35, 0.5238, 0.3, 0.5238, 0.3, 0.5476, 0.35, 0.5476, 0.35, 0.5476, 0.3, 0.5476, 0.3, 0.5714, 0.35, 0.5714, 0.35, 0.5714, 0.3, 0.5714, 0.3, 0.5952, 0.35, 0.5952, 0.35, 0.5952, 0.3, 0.5952, 0.3, 0.619, 0.35, 0.619, 0.35, 0.619, 0.3, 0.619, 0.3, 0.6429, 0.35, 0.6429, 0.35, 0.6429, 0.3, 0.6429, 0.3, 0.6667, 0.35, 0.6667, 0.35, 0.6667, 0.3, 0.6667, 0.3, 0.6905, 0.35, 0.6905, 0.35, 0.6905, 0.3, 0.6905, 0.3, 0.7143, 0.35, 0.7143, 0.35, 0.7143, 0.3, 0.7143, 0.3, 0.7381, 0.35, 0.7381, 0.35, 0.7381, 0.3, 0.7381, 0.3, 0.7619, 0.35, 0.7619, 0.35, 0.7619, 0.3, 0.7619, 0.3, 0.7857, 0.35, 0.7857, 0.35, 0.7857, 0.3, 0.7857, 0.3, 0.8095, 0.35, 0.8095, 0.35, 0.8095, 0.3, 0.8095, 0.3, 0.8333, 0.35, 0.8333, 0.35, 0.8333, 0.3, 0.8333, 0.3, 0.8571, 0.35, 0.8571, 0.35, 0.8571, 0.3, 0.8571, 0.3, 0.881, 0.35, 0.881, 0.35, 0.881, 0.3, 0.881, 0.3, 0.9048, 0.35, 0.9048, 0.35, 0.9048, 0.3, 0.9048, 0.3, 0.9286, 0.35, 0.9286, 0.35, 0.9286, 0.3, 0.9286, 0.3, 0.9524, 0.35, 0.9524, 0.35, 0.9524, 0.3, 0.9524, 0.3, 0.9762, 0.35, 0.9762, 0.35, 0.9762, 0.3, 0.9762, 0.3, 1.0, 0.35, 1.0, 0.4, 0.5238, 0.35, 0.5238, 0.35, 0.5476, 0.4, 0.5476, 0.4, 0.5476, 0.35, 0.5476, 0.35, 0.5714, 0.4, 0.5714, 0.4, 0.5714, 0.35, 0.5714, 0.35, 0.5952, 0.4, 0.5952, 0.4, 0.5952, 0.35, 0.5952, 0.35, 0.619, 0.4, 0.619, 0.4, 0.619, 0.35, 0.619, 0.35, 0.6429, 0.4, 0.6429, 0.4, 0.6429, 0.35, 0.6429, 0.35, 0.6667, 0.4, 0.6667, 0.4, 0.6667, 0.35, 0.6667, 0.35, 0.6905, 0.4, 0.6905, 0.4, 0.6905, 0.35, 0.6905, 0.35, 0.7143, 0.4, 0.7143, 0.4, 0.7143, 0.35, 0.7143, 0.35, 0.7381, 0.4, 0.7381, 0.4, 0.7381, 0.35, 0.7381, 0.35, 0.7619, 0.4, 0.7619, 0.4, 0.7619, 0.35, 0.7619, 0.35, 0.7857, 0.4, 0.7857, 0.4, 0.7857, 0.35, 0.7857, 0.35, 0.8095, 0.4, 0.8095, 0.4, 0.8095, 0.35, 0.8095, 0.35, 0.8333, 0.4, 0.8333, 0.4, 0.8333, 0.35, 0.8333, 0.35, 0.8571, 0.4, 0.8571, 0.4, 0.8571, 0.35, 0.8571, 0.35, 0.881, 0.4, 0.881, 0.4, 0.881, 0.35, 0.881, 0.35, 0.9048, 0.4, 0.9048, 0.4, 0.9048, 0.35, 0.9048, 0.35, 0.9286, 0.4, 0.9286, 0.4, 0.9286, 0.35, 0.9286, 0.35, 0.9524, 0.4, 0.9524, 0.4, 0.9524, 0.35, 0.9524, 0.35, 0.9762, 0.4, 0.9762, 0.4, 0.9762, 0.35, 0.9762, 0.35, 1.0, 0.4, 1.0, 0.45, 0.5238, 0.4, 0.5238, 0.4, 0.5476, 0.45, 0.5476, 0.45, 0.5476, 0.4, 0.5476, 0.4, 0.5714, 0.45, 0.5714, 0.45, 0.5714, 0.4, 0.5714, 0.4, 0.5952, 0.45, 0.5952, 0.45, 0.5952, 0.4, 0.5952, 0.4, 0.619, 0.45, 0.619, 0.45, 0.619, 0.4, 0.619, 0.4, 0.6429, 0.45, 0.6429, 0.45, 0.6429, 0.4, 0.6429, 0.4, 0.6667, 0.45, 0.6667, 0.45, 0.6667, 0.4, 0.6667, 0.4, 0.6905, 0.45, 0.6905, 0.45, 0.6905, 0.4, 0.6905, 0.4, 0.7143, 0.45, 0.7143, 0.45, 0.7143, 0.4, 0.7143, 0.4, 0.7381, 0.45, 0.7381, 0.45, 0.7381, 0.4, 0.7381, 0.4, 0.7619, 0.45, 0.7619, 0.45, 0.7619, 0.4, 0.7619, 0.4, 0.7857, 0.45, 0.7857, 0.45, 0.7857, 0.4, 0.7857, 0.4, 0.8095, 0.45, 0.8095, 0.45, 0.8095, 0.4, 0.8095, 0.4, 0.8333, 0.45, 0.8333, 0.45, 0.8333, 0.4, 0.8333, 0.4, 0.8571, 0.45, 0.8571, 0.45, 0.8571, 0.4, 0.8571, 0.4, 0.881, 0.45, 0.881, 0.45, 0.881, 0.4, 0.881, 0.4, 0.9048, 0.45, 0.9048, 0.45, 0.9048, 0.4, 0.9048, 0.4, 0.9286, 0.45, 0.9286, 0.45, 0.9286, 0.4, 0.9286, 0.4, 0.9524, 0.45, 0.9524, 0.45, 0.9524, 0.4, 0.9524, 0.4, 0.9762, 0.45, 0.9762, 0.45, 0.9762, 0.4, 0.9762, 0.4, 1.0, 0.45, 1.0, 0.5, 0.5238, 0.45, 0.5238, 0.45, 0.5476, 0.5, 0.5476, 0.5, 0.5476, 0.45, 0.5476, 0.45, 0.5714, 0.5, 0.5714, 0.5, 0.5714, 0.45, 0.5714, 0.45, 0.5952, 0.5, 0.5952, 0.5, 0.5952, 0.45, 0.5952, 0.45, 0.619, 0.5, 0.619, 0.5, 0.619, 0.45, 0.619, 0.45, 0.6429, 0.5, 0.6429, 0.5, 0.6429, 0.45, 0.6429, 0.45, 0.6667, 0.5, 0.6667, 0.5, 0.6667, 0.45, 0.6667, 0.45, 0.6905, 0.5, 0.6905, 0.5, 0.6905, 0.45, 0.6905, 0.45, 0.7143, 0.5, 0.7143, 0.5, 0.7143, 0.45, 0.7143, 0.45, 0.7381, 0.5, 0.7381, 0.5, 0.7381, 0.45, 0.7381, 0.45, 0.7619, 0.5, 0.7619, 0.5, 0.7619, 0.45, 0.7619, 0.45, 0.7857, 0.5, 0.7857, 0.5, 0.7857, 0.45, 0.7857, 0.45, 0.8095, 0.5, 0.8095, 0.5, 0.8095, 0.45, 0.8095, 0.45, 0.8333, 0.5, 0.8333, 0.5, 0.8333, 0.45, 0.8333, 0.45, 0.8571, 0.5, 0.8571, 0.5, 0.8571, 0.45, 0.8571, 0.45, 0.881, 0.5, 0.881, 0.5, 0.881, 0.45, 0.881, 0.45, 0.9048, 0.5, 0.9048, 0.5, 0.9048, 0.45, 0.9048, 0.45, 0.9286, 0.5, 0.9286, 0.5, 0.9286, 0.45, 0.9286, 0.45, 0.9524, 0.5, 0.9524, 0.5, 0.9524, 0.45, 0.9524, 0.45, 0.9762, 0.5, 0.9762, 0.5, 0.9762, 0.45, 0.9762, 0.45, 1.0, 0.5, 1.0, 0.55, 0.5238, 0.5, 0.5238, 0.5, 0.5476, 0.55, 0.5476, 0.55, 0.5476, 0.5, 0.5476, 0.5, 0.5714, 0.55, 0.5714, 0.55, 0.5714, 0.5, 0.5714, 0.5, 0.5952, 0.55, 0.5952, 0.55, 0.5952, 0.5, 0.5952, 0.5, 0.619, 0.55, 0.619, 0.55, 0.619, 0.5, 0.619, 0.5, 0.6429, 0.55, 0.6429, 0.55, 0.6429, 0.5, 0.6429, 0.5, 0.6667, 0.55, 0.6667, 0.55, 0.6667, 0.5, 0.6667, 0.5, 0.6905, 0.55, 0.6905, 0.55, 0.6905, 0.5, 0.6905, 0.5, 0.7143, 0.55, 0.7143, 0.55, 0.7143, 0.5, 0.7143, 0.5, 0.7381, 0.55, 0.7381, 0.55, 0.7381, 0.5, 0.7381, 0.5, 0.7619, 0.55, 0.7619, 0.55, 0.7619, 0.5, 0.7619, 0.5, 0.7857, 0.55, 0.7857, 0.55, 0.7857, 0.5, 0.7857, 0.5, 0.8095, 0.55, 0.8095, 0.55, 0.8095, 0.5, 0.8095, 0.5, 0.8333, 0.55, 0.8333, 0.55, 0.8333, 0.5, 0.8333, 0.5, 0.8571, 0.55, 0.8571, 0.55, 0.8571, 0.5, 0.8571, 0.5, 0.881, 0.55, 0.881, 0.55, 0.881, 0.5, 0.881, 0.5, 0.9048, 0.55, 0.9048, 0.55, 0.9048, 0.5, 0.9048, 0.5, 0.9286, 0.55, 0.9286, 0.55, 0.9286, 0.5, 0.9286, 0.5, 0.9524, 0.55, 0.9524, 0.55, 0.9524, 0.5, 0.9524, 0.5, 0.9762, 0.55, 0.9762, 0.55, 0.9762, 0.5, 0.9762, 0.5, 1.0, 0.55, 1.0, 0.6, 0.5238, 0.55, 0.5238, 0.55, 0.5476, 0.6, 0.5476, 0.6, 0.5476, 0.55, 0.5476, 0.55, 0.5714, 0.6, 0.5714, 0.6, 0.5714, 0.55, 0.5714, 0.55, 0.5952, 0.6, 0.5952, 0.6, 0.5952, 0.55, 0.5952, 0.55, 0.619, 0.6, 0.619, 0.6, 0.619, 0.55, 0.619, 0.55, 0.6429, 0.6, 0.6429, 0.6, 0.6429, 0.55, 0.6429, 0.55, 0.6667, 0.6, 0.6667, 0.6, 0.6667, 0.55, 0.6667, 0.55, 0.6905, 0.6, 0.6905, 0.6, 0.6905, 0.55, 0.6905, 0.55, 0.7143, 0.6, 0.7143, 0.6, 0.7143, 0.55, 0.7143, 0.55, 0.7381, 0.6, 0.7381, 0.6, 0.7381, 0.55, 0.7381, 0.55, 0.7619, 0.6, 0.7619, 0.6, 0.7619, 0.55, 0.7619, 0.55, 0.7857, 0.6, 0.7857, 0.6, 0.7857, 0.55, 0.7857, 0.55, 0.8095, 0.6, 0.8095, 0.6, 0.8095, 0.55, 0.8095, 0.55, 0.8333, 0.6, 0.8333, 0.6, 0.8333, 0.55, 0.8333, 0.55, 0.8571, 0.6, 0.8571, 0.6, 0.8571, 0.55, 0.8571, 0.55, 0.881, 0.6, 0.881, 0.6, 0.881, 0.55, 0.881, 0.55, 0.9048, 0.6, 0.9048, 0.6, 0.9048, 0.55, 0.9048, 0.55, 0.9286, 0.6, 0.9286, 0.6, 0.9286, 0.55, 0.9286, 0.55, 0.9524, 0.6, 0.9524, 0.6, 0.9524, 0.55, 0.9524, 0.55, 0.9762, 0.6, 0.9762, 0.6, 0.9762, 0.55, 0.9762, 0.55, 1.0, 0.6, 1.0, 0.65, 0.5238, 0.6, 0.5238, 0.6, 0.5476, 0.65, 0.5476, 0.65, 0.5476, 0.6, 0.5476, 0.6, 0.5714, 0.65, 0.5714, 0.65, 0.5714, 0.6, 0.5714, 0.6, 0.5952, 0.65, 0.5952, 0.65, 0.5952, 0.6, 0.5952, 0.6, 0.619, 0.65, 0.619, 0.65, 0.619, 0.6, 0.619, 0.6, 0.6429, 0.65, 0.6429, 0.65, 0.6429, 0.6, 0.6429, 0.6, 0.6667, 0.65, 0.6667, 0.65, 0.6667, 0.6, 0.6667, 0.6, 0.6905, 0.65, 0.6905, 0.65, 0.6905, 0.6, 0.6905, 0.6, 0.7143, 0.65, 0.7143, 0.65, 0.7143, 0.6, 0.7143, 0.6, 0.7381, 0.65, 0.7381, 0.65, 0.7381, 0.6, 0.7381, 0.6, 0.7619, 0.65, 0.7619, 0.65, 0.7619, 0.6, 0.7619, 0.6, 0.7857, 0.65, 0.7857, 0.65, 0.7857, 0.6, 0.7857, 0.6, 0.8095, 0.65, 0.8095, 0.65, 0.8095, 0.6, 0.8095, 0.6, 0.8333, 0.65, 0.8333, 0.65, 0.8333, 0.6, 0.8333, 0.6, 0.8571, 0.65, 0.8571, 0.65, 0.8571, 0.6, 0.8571, 0.6, 0.881, 0.65, 0.881, 0.65, 0.881, 0.6, 0.881, 0.6, 0.9048, 0.65, 0.9048, 0.65, 0.9048, 0.6, 0.9048, 0.6, 0.9286, 0.65, 0.9286, 0.65, 0.9286, 0.6, 0.9286, 0.6, 0.9524, 0.65, 0.9524, 0.65, 0.9524, 0.6, 0.9524, 0.6, 0.9762, 0.65, 0.9762, 0.65, 0.9762, 0.6, 0.9762, 0.6, 1.0, 0.65, 1.0, 0.7, 0.5238, 0.65, 0.5238, 0.65, 0.5476, 0.7, 0.5476, 0.7, 0.5476, 0.65, 0.5476, 0.65, 0.5714, 0.7, 0.5714, 0.7, 0.5714, 0.65, 0.5714, 0.65, 0.5952, 0.7, 0.5952, 0.7, 0.5952, 0.65, 0.5952, 0.65, 0.619, 0.7, 0.619, 0.7, 0.619, 0.65, 0.619, 0.65, 0.6429, 0.7, 0.6429, 0.7, 0.6429, 0.65, 0.6429, 0.65, 0.6667, 0.7, 0.6667, 0.7, 0.6667, 0.65, 0.6667, 0.65, 0.6905, 0.7, 0.6905, 0.7, 0.6905, 0.65, 0.6905, 0.65, 0.7143, 0.7, 0.7143, 0.7, 0.7143, 0.65, 0.7143, 0.65, 0.7381, 0.7, 0.7381, 0.7, 0.7381, 0.65, 0.7381, 0.65, 0.7619, 0.7, 0.7619, 0.7, 0.7619, 0.65, 0.7619, 0.65, 0.7857, 0.7, 0.7857, 0.7, 0.7857, 0.65, 0.7857, 0.65, 0.8095, 0.7, 0.8095, 0.7, 0.8095, 0.65, 0.8095, 0.65, 0.8333, 0.7, 0.8333, 0.7, 0.8333, 0.65, 0.8333, 0.65, 0.8571, 0.7, 0.8571, 0.7, 0.8571, 0.65, 0.8571, 0.65, 0.881, 0.7, 0.881, 0.7, 0.881, 0.65, 0.881, 0.65, 0.9048, 0.7, 0.9048, 0.7, 0.9048, 0.65, 0.9048, 0.65, 0.9286, 0.7, 0.9286, 0.7, 0.9286, 0.65, 0.9286, 0.65, 0.9524, 0.7, 0.9524, 0.7, 0.9524, 0.65, 0.9524, 0.65, 0.9762, 0.7, 0.9762, 0.7, 0.9762, 0.65, 0.9762, 0.65, 1.0, 0.7, 1.0, 0.75, 0.5238, 0.7, 0.5238, 0.7, 0.5476, 0.75, 0.5476, 0.75, 0.5476, 0.7, 0.5476, 0.7, 0.5714, 0.75, 0.5714, 0.75, 0.5714, 0.7, 0.5714, 0.7, 0.5952, 0.75, 0.5952, 0.75, 0.5952, 0.7, 0.5952, 0.7, 0.619, 0.75, 0.619, 0.75, 0.619, 0.7, 0.619, 0.7, 0.6429, 0.75, 0.6429, 0.75, 0.6429, 0.7, 0.6429, 0.7, 0.6667, 0.75, 0.6667, 0.75, 0.6667, 0.7, 0.6667, 0.7, 0.6905, 0.75, 0.6905, 0.75, 0.6905, 0.7, 0.6905, 0.7, 0.7143, 0.75, 0.7143, 0.75, 0.7143, 0.7, 0.7143, 0.7, 0.7381, 0.75, 0.7381, 0.75, 0.7381, 0.7, 0.7381, 0.7, 0.7619, 0.75, 0.7619, 0.75, 0.7619, 0.7, 0.7619, 0.7, 0.7857, 0.75, 0.7857, 0.75, 0.7857, 0.7, 0.7857, 0.7, 0.8095, 0.75, 0.8095, 0.75, 0.8095, 0.7, 0.8095, 0.7, 0.8333, 0.75, 0.8333, 0.75, 0.8333, 0.7, 0.8333, 0.7, 0.8571, 0.75, 0.8571, 0.75, 0.8571, 0.7, 0.8571, 0.7, 0.881, 0.75, 0.881, 0.75, 0.881, 0.7, 0.881, 0.7, 0.9048, 0.75, 0.9048, 0.75, 0.9048, 0.7, 0.9048, 0.7, 0.9286, 0.75, 0.9286, 0.75, 0.9286, 0.7, 0.9286, 0.7, 0.9524, 0.75, 0.9524, 0.75, 0.9524, 0.7, 0.9524, 0.7, 0.9762, 0.75, 0.9762, 0.75, 0.9762, 0.7, 0.9762, 0.7, 1.0, 0.75, 1.0, 0.8, 0.5238, 0.75, 0.5238, 0.75, 0.5476, 0.8, 0.5476, 0.8, 0.5476, 0.75, 0.5476, 0.75, 0.5714, 0.8, 0.5714, 0.8, 0.5714, 0.75, 0.5714, 0.75, 0.5952, 0.8, 0.5952, 0.8, 0.5952, 0.75, 0.5952, 0.75, 0.619, 0.8, 0.619, 0.8, 0.619, 0.75, 0.619, 0.75, 0.6429, 0.8, 0.6429, 0.8, 0.6429, 0.75, 0.6429, 0.75, 0.6667, 0.8, 0.6667, 0.8, 0.6667, 0.75, 0.6667, 0.75, 0.6905, 0.8, 0.6905, 0.8, 0.6905, 0.75, 0.6905, 0.75, 0.7143, 0.8, 0.7143, 0.8, 0.7143, 0.75, 0.7143, 0.75, 0.7381, 0.8, 0.7381, 0.8, 0.7381, 0.75, 0.7381, 0.75, 0.7619, 0.8, 0.7619, 0.8, 0.7619, 0.75, 0.7619, 0.75, 0.7857, 0.8, 0.7857, 0.8, 0.7857, 0.75, 0.7857, 0.75, 0.8095, 0.8, 0.8095, 0.8, 0.8095, 0.75, 0.8095, 0.75, 0.8333, 0.8, 0.8333, 0.8, 0.8333, 0.75, 0.8333, 0.75, 0.8571, 0.8, 0.8571, 0.8, 0.8571, 0.75, 0.8571, 0.75, 0.881, 0.8, 0.881, 0.8, 0.881, 0.75, 0.881, 0.75, 0.9048, 0.8, 0.9048, 0.8, 0.9048, 0.75, 0.9048, 0.75, 0.9286, 0.8, 0.9286, 0.8, 0.9286, 0.75, 0.9286, 0.75, 0.9524, 0.8, 0.9524, 0.8, 0.9524, 0.75, 0.9524, 0.75, 0.9762, 0.8, 0.9762, 0.8, 0.9762, 0.75, 0.9762, 0.75, 1.0, 0.8, 1.0, 0.85, 0.5238, 0.8, 0.5238, 0.8, 0.5476, 0.85, 0.5476, 0.85, 0.5476, 0.8, 0.5476, 0.8, 0.5714, 0.85, 0.5714, 0.85, 0.5714, 0.8, 0.5714, 0.8, 0.5952, 0.85, 0.5952, 0.85, 0.5952, 0.8, 0.5952, 0.8, 0.619, 0.85, 0.619, 0.85, 0.619, 0.8, 0.619, 0.8, 0.6429, 0.85, 0.6429, 0.85, 0.6429, 0.8, 0.6429, 0.8, 0.6667, 0.85, 0.6667, 0.85, 0.6667, 0.8, 0.6667, 0.8, 0.6905, 0.85, 0.6905, 0.85, 0.6905, 0.8, 0.6905, 0.8, 0.7143, 0.85, 0.7143, 0.85, 0.7143, 0.8, 0.7143, 0.8, 0.7381, 0.85, 0.7381, 0.85, 0.7381, 0.8, 0.7381, 0.8, 0.7619, 0.85, 0.7619, 0.85, 0.7619, 0.8, 0.7619, 0.8, 0.7857, 0.85, 0.7857, 0.85, 0.7857, 0.8, 0.7857, 0.8, 0.8095, 0.85, 0.8095, 0.85, 0.8095, 0.8, 0.8095, 0.8, 0.8333, 0.85, 0.8333, 0.85, 0.8333, 0.8, 0.8333, 0.8, 0.8571, 0.85, 0.8571, 0.85, 0.8571, 0.8, 0.8571, 0.8, 0.881, 0.85, 0.881, 0.85, 0.881, 0.8, 0.881, 0.8, 0.9048, 0.85, 0.9048, 0.85, 0.9048, 0.8, 0.9048, 0.8, 0.9286, 0.85, 0.9286, 0.85, 0.9286, 0.8, 0.9286, 0.8, 0.9524, 0.85, 0.9524, 0.85, 0.9524, 0.8, 0.9524, 0.8, 0.9762, 0.85, 0.9762, 0.85, 0.9762, 0.8, 0.9762, 0.8, 1.0, 0.85, 1.0, 0.9, 0.5238, 0.85, 0.5238, 0.85, 0.5476, 0.9, 0.5476, 0.9, 0.5476, 0.85, 0.5476, 0.85, 0.5714, 0.9, 0.5714, 0.9, 0.5714, 0.85, 0.5714, 0.85, 0.5952, 0.9, 0.5952, 0.9, 0.5952, 0.85, 0.5952, 0.85, 0.619, 0.9, 0.619, 0.9, 0.619, 0.85, 0.619, 0.85, 0.6429, 0.9, 0.6429, 0.9, 0.6429, 0.85, 0.6429, 0.85, 0.6667, 0.9, 0.6667, 0.9, 0.6667, 0.85, 0.6667, 0.85, 0.6905, 0.9, 0.6905, 0.9, 0.6905, 0.85, 0.6905, 0.85, 0.7143, 0.9, 0.7143, 0.9, 0.7143, 0.85, 0.7143, 0.85, 0.7381, 0.9, 0.7381, 0.9, 0.7381, 0.85, 0.7381, 0.85, 0.7619, 0.9, 0.7619, 0.9, 0.7619, 0.85, 0.7619, 0.85, 0.7857, 0.9, 0.7857, 0.9, 0.7857, 0.85, 0.7857, 0.85, 0.8095, 0.9, 0.8095, 0.9, 0.8095, 0.85, 0.8095, 0.85, 0.8333, 0.9, 0.8333, 0.9, 0.8333, 0.85, 0.8333, 0.85, 0.8571, 0.9, 0.8571, 0.9, 0.8571, 0.85, 0.8571, 0.85, 0.881, 0.9, 0.881, 0.9, 0.881, 0.85, 0.881, 0.85, 0.9048, 0.9, 0.9048, 0.9, 0.9048, 0.85, 0.9048, 0.85, 0.9286, 0.9, 0.9286, 0.9, 0.9286, 0.85, 0.9286, 0.85, 0.9524, 0.9, 0.9524, 0.9, 0.9524, 0.85, 0.9524, 0.85, 0.9762, 0.9, 0.9762, 0.9, 0.9762, 0.85, 0.9762, 0.85, 1.0, 0.9, 1.0, 0.95, 0.5238, 0.9, 0.5238, 0.9, 0.5476, 0.95, 0.5476, 0.95, 0.5476, 0.9, 0.5476, 0.9, 0.5714, 0.95, 0.5714, 0.95, 0.5714, 0.9, 0.5714, 0.9, 0.5952, 0.95, 0.5952, 0.95, 0.5952, 0.9, 0.5952, 0.9, 0.619, 0.95, 0.619, 0.95, 0.619, 0.9, 0.619, 0.9, 0.6429, 0.95, 0.6429, 0.95, 0.6429, 0.9, 0.6429, 0.9, 0.6667, 0.95, 0.6667, 0.95, 0.6667, 0.9, 0.6667, 0.9, 0.6905, 0.95, 0.6905, 0.95, 0.6905, 0.9, 0.6905, 0.9, 0.7143, 0.95, 0.7143, 0.95, 0.7143, 0.9, 0.7143, 0.9, 0.7381, 0.95, 0.7381, 0.95, 0.7381, 0.9, 0.7381, 0.9, 0.7619, 0.95, 0.7619, 0.95, 0.7619, 0.9, 0.7619, 0.9, 0.7857, 0.95, 0.7857, 0.95, 0.7857, 0.9, 0.7857, 0.9, 0.8095, 0.95, 0.8095, 0.95, 0.8095, 0.9, 0.8095, 0.9, 0.8333, 0.95, 0.8333, 0.95, 0.8333, 0.9, 0.8333, 0.9, 0.8571, 0.95, 0.8571, 0.95, 0.8571, 0.9, 0.8571, 0.9, 0.881, 0.95, 0.881, 0.95, 0.881, 0.9, 0.881, 0.9, 0.9048, 0.95, 0.9048, 0.95, 0.9048, 0.9, 0.9048, 0.9, 0.9286, 0.95, 0.9286, 0.95, 0.9286, 0.9, 0.9286, 0.9, 0.9524, 0.95, 0.9524, 0.95, 0.9524, 0.9, 0.9524, 0.9, 0.9762, 0.95, 0.9762, 0.95, 0.9762, 0.9, 0.9762, 0.9, 1.0, 0.95, 1.0, 1.0, 0.5238, 0.95, 0.5238, 0.95, 0.5476, 1.0, 0.5476, 1.0, 0.5476, 0.95, 0.5476, 0.95, 0.5714, 1.0, 0.5714, 1.0, 0.5714, 0.95, 0.5714, 0.95, 0.5952, 1.0, 0.5952, 1.0, 0.5952, 0.95, 0.5952, 0.95, 0.619, 1.0, 0.619, 1.0, 0.619, 0.95, 0.619, 0.95, 0.6429, 1.0, 0.6429, 1.0, 0.6429, 0.95, 0.6429, 0.95, 0.6667, 1.0, 0.6667, 1.0, 0.6667, 0.95, 0.6667, 0.95, 0.6905, 1.0, 0.6905, 1.0, 0.6905, 0.95, 0.6905, 0.95, 0.7143, 1.0, 0.7143, 1.0, 0.7143, 0.95, 0.7143, 0.95, 0.7381, 1.0, 0.7381, 1.0, 0.7381, 0.95, 0.7381, 0.95, 0.7619, 1.0, 0.7619, 1.0, 0.7619, 0.95, 0.7619, 0.95, 0.7857, 1.0, 0.7857, 1.0, 0.7857, 0.95, 0.7857, 0.95, 0.8095, 1.0, 0.8095, 1.0, 0.8095, 0.95, 0.8095, 0.95, 0.8333, 1.0, 0.8333, 1.0, 0.8333, 0.95, 0.8333, 0.95, 0.8571, 1.0, 0.8571, 1.0, 0.8571, 0.95, 0.8571, 0.95, 0.881, 1.0, 0.881, 1.0, 0.881, 0.95, 0.881, 0.95, 0.9048, 1.0, 0.9048, 1.0, 0.9048, 0.95, 0.9048, 0.95, 0.9286, 1.0, 0.9286, 1.0, 0.9286, 0.95, 0.9286, 0.95, 0.9524, 1.0, 0.9524, 1.0, 0.9524, 0.95, 0.9524, 0.95, 0.9762, 1.0, 0.9762, 1.0, 0.9762, 0.95, 0.9762, 0.95, 1.0, 1.0, 1.0, 1.0, 1.0, 0.95, 1.0, 0.9, 1.0, 0.85, 1.0, 0.8, 1.0, 0.75, 1.0, 0.7, 1.0, 0.65, 1.0, 0.6, 1.0, 0.55, 1.0, 0.5, 1.0, 0.45, 1.0, 0.4, 1.0, 0.35, 1.0, 0.3, 1.0, 0.25, 1.0, 0.2, 1.0, 0.15, 1.0, 0.1, 1.0, 0.05, 1.0])
me_cylinder_002.update()

# ---- objects
ob_elbow = bpy.data.objects.new('Elbow', me_cylinder_002)

# ---- transforms, parenting, visibility, modifiers, constraints
ob_elbow.location = (0.0, 0.0, 0.0)
ob_elbow.scale = (0.5, 0.5, 0.5)

# ---- collection membership
scene.collection.objects.link(ob_elbow)

# ---- scene / render settings (as saved in the file)
scene.frame_start = 1; scene.frame_end = 250; scene.frame_set(1)
scene.render.engine = 'BLENDER_EEVEE_NEXT'
bpy.context.view_layer.update()

# ---- added for rendering (the .blend has no active camera and no usable light): camera, sun
cam_auto = bpy.data.cameras.new('AutoCamera')
cam_auto.lens = 50.0
cam_auto.sensor_width = 36.0
cam_auto.clip_end = 1000.0
ob_auto_camera = bpy.data.objects.new('AutoCamera', cam_auto)
scene.collection.objects.link(ob_auto_camera)
ob_auto_camera.location = (0.300621, -0.338245, 0.206747)
ob_auto_camera.rotation_euler = (1.09748, -7.21219e-08, 0.694738)
scene.camera = ob_auto_camera
light_auto_sun = bpy.data.lights.new('AutoSun', 'SUN')
light_auto_sun.energy = 3.0
light_auto_sun.angle = 0.0523599
ob_auto_sun = bpy.data.objects.new('AutoSun', light_auto_sun)
scene.collection.objects.link(ob_auto_sun)
ob_auto_sun.rotation_euler = (0.872665, 0.174533, 0.523599)
bpy.context.view_layer.update()
